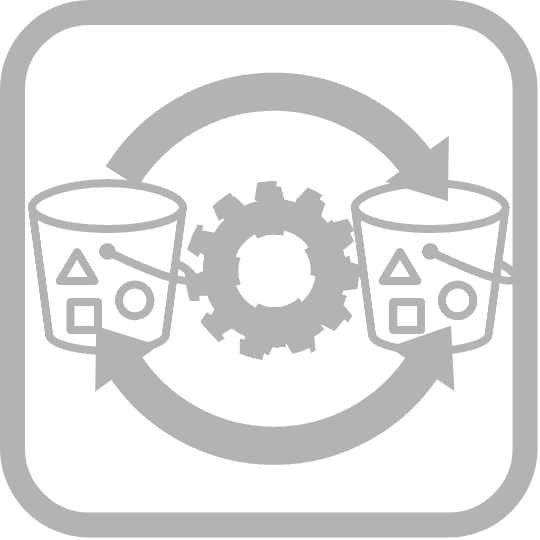

The diagram above was exported from draw.io. Its source (the exported page's mxGraphModel, read from the mxfile embedded in the PNG):
<mxGraphModel dx="350" dy="207" grid="1" gridSize="10" guides="1" tooltips="1" connect="1" arrows="1" fold="1" page="1" pageScale="1" pageWidth="850" pageHeight="1100" math="0" shadow="0">
  <root>
    <mxCell id="0" />
    <mxCell id="1" parent="0" />
    <mxCell id="2" value="" style="group" vertex="1" connectable="0" parent="1">
      <mxGeometry x="260" y="240" width="102.51947999999999" height="102.51999999999998" as="geometry" />
    </mxCell>
    <mxCell id="3" value="" style="rounded=1;whiteSpace=wrap;html=1;strokeColor=#B3B3B3;strokeWidth=5;fontFamily=Times New Roman;fontSize=13;fontColor=#007FFF;fillColor=default;gradientColor=none;verticalAlign=top;fontStyle=1;container=0;" vertex="1" parent="2">
      <mxGeometry width="102.51947999999999" height="102.51999999999998" as="geometry" />
    </mxCell>
    <mxCell id="4" value="" style="sketch=0;outlineConnect=0;fontColor=#232F3E;gradientColor=none;fillColor=#B3B3B3;strokeColor=#B3B3B3;dashed=0;verticalLabelPosition=bottom;verticalAlign=top;align=center;html=1;fontSize=12;fontStyle=0;aspect=fixed;pointerEvents=1;shape=mxgraph.aws4.bucket_with_objects;strokeWidth=3;fontFamily=Times New Roman;container=0;" vertex="1" parent="2">
      <mxGeometry x="3.0900000000000176" y="33.33286535792186" width="33.843232477105516" height="35.17798762225284" as="geometry" />
    </mxCell>
    <mxCell id="5" value="" style="verticalLabelPosition=bottom;verticalAlign=top;html=1;shape=mxgraph.basic.partConcEllipse;fillColor=#B3B3B3;strokeColor=#B3B3B3;startAngle=0.840197756363468;endAngle=0.14886451508952125;arcWidth=0.17;aspect=fixed;container=0;" vertex="1" parent="2">
      <mxGeometry x="13.222801639565645" y="12.522072179258387" width="78.147256741648" height="78.147256741648" as="geometry" />
    </mxCell>
    <mxCell id="6" value="" style="sketch=0;html=1;aspect=fixed;strokeColor=#B3B3B3;shadow=0;align=center;verticalAlign=top;fillColor=#B3B3B3;shape=mxgraph.gcp2.gear;dashed=1;strokeWidth=2;fontFamily=Times New Roman;fontSize=10;fontColor=#000000;container=0;" vertex="1" parent="2">
      <mxGeometry x="35.50558302286974" y="34.673102320047605" width="33.843232477105516" height="33.841669531970666" as="geometry" />
    </mxCell>
    <mxCell id="7" value="" style="sketch=0;outlineConnect=0;fontColor=#232F3E;gradientColor=none;fillColor=#B3B3B3;strokeColor=#B3B3B3;dashed=0;verticalLabelPosition=bottom;verticalAlign=top;align=center;html=1;fontSize=12;fontStyle=0;aspect=fixed;pointerEvents=1;shape=mxgraph.aws4.bucket_with_objects;strokeWidth=3;fontFamily=Times New Roman;container=0;" vertex="1" parent="2">
      <mxGeometry x="67.65533637309653" y="33.33286535792186" width="33.843232477105516" height="35.17798762225284" as="geometry" />
    </mxCell>
    <mxCell id="8" value="" style="html=1;shadow=0;dashed=0;align=center;verticalAlign=middle;shape=mxgraph.arrows2.arrow;dy=0.69;dx=42.71;notch=0;strokeColor=#B3B3B3;strokeWidth=2;fontFamily=Times New Roman;fontSize=10;fontColor=#000000;fillColor=#B3B3B3;gradientColor=none;rotation=54;container=0;" vertex="1" parent="2">
      <mxGeometry x="79.89522909434652" y="27.370178465199302" width="7.818519783615465" height="11.72218917311124" as="geometry" />
    </mxCell>
    <mxCell id="9" value="" style="verticalLabelPosition=bottom;verticalAlign=top;html=1;shape=mxgraph.basic.partConcEllipse;fillColor=#B3B3B3;strokeColor=#B3B3B3;startAngle=0.840197756363468;endAngle=0.1600536730373077;arcWidth=0.17;aspect=fixed;flipV=1;container=0;" vertex="1" parent="2">
      <mxGeometry x="13.222801639565645" y="11.849999999999994" width="78.147256741648" height="78.147256741648" as="geometry" />
    </mxCell>
    <mxCell id="10" value="" style="html=1;shadow=0;dashed=0;align=center;verticalAlign=middle;shape=mxgraph.arrows2.arrow;dy=0.69;dx=42.71;notch=0;strokeColor=#B3B3B3;strokeWidth=2;fontFamily=Times New Roman;fontSize=10;fontColor=#000000;fillColor=#B3B3B3;gradientColor=none;rotation=54;flipV=0;direction=west;container=0;" vertex="1" parent="2">
      <mxGeometry x="16.11174469961155" y="61.3645270672219" width="7.818519783615465" height="11.72218917311124" as="geometry" />
    </mxCell>
    <mxCell id="11" value="" style="html=1;shadow=0;dashed=0;align=center;verticalAlign=middle;shape=mxgraph.arrows2.arrow;dy=0.69;dx=42.71;notch=0;strokeColor=#B3B3B3;strokeWidth=2;fontFamily=Times New Roman;fontSize=10;fontColor=#000000;fillColor=#B3B3B3;gradientColor=none;rotation=34;direction=north;container=0;" vertex="1" parent="2">
      <mxGeometry x="78.72245112680417" y="63.31822526274044" width="11.727779675423202" height="7.8147927820741625" as="geometry" />
    </mxCell>
  </root>
</mxGraphModel>